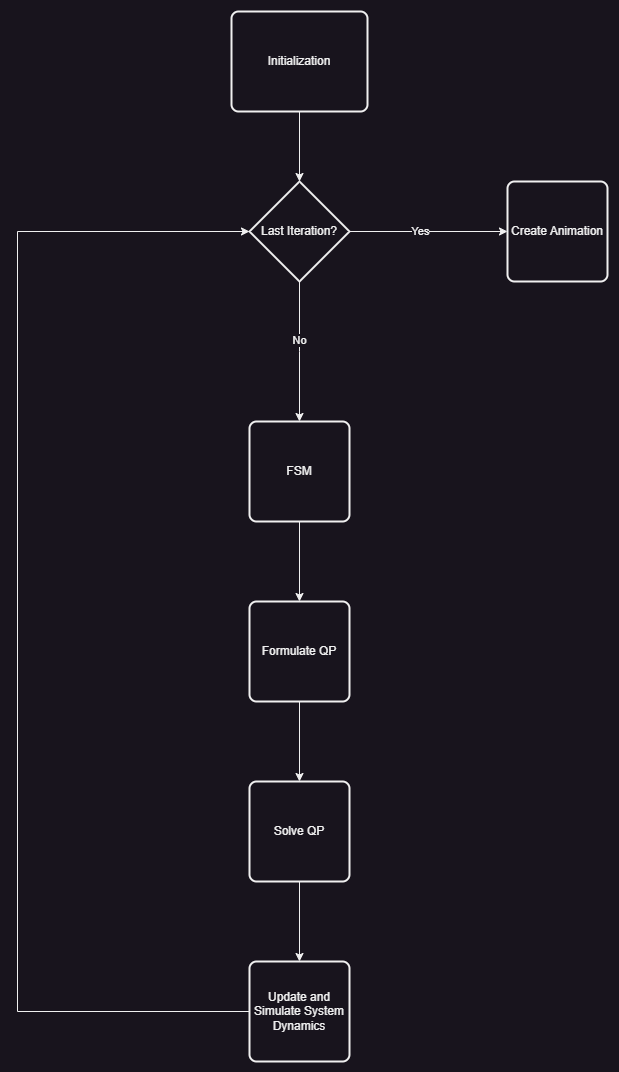

The diagram above was exported from draw.io. Its source (the exported page's mxGraphModel, read from the mxfile embedded in the PNG):
<mxGraphModel dx="574" dy="315" grid="1" gridSize="10" guides="1" tooltips="1" connect="1" arrows="1" fold="1" page="1" pageScale="1" pageWidth="827" pageHeight="1169" math="0" shadow="0">
  <root>
    <mxCell id="0" />
    <mxCell id="1" parent="0" />
    <mxCell id="PJ4_7-Mat80FA9mqTey0-2" value="Initialization" style="rounded=1;whiteSpace=wrap;html=1;absoluteArcSize=1;arcSize=14;strokeWidth=2;" parent="1" vertex="1">
      <mxGeometry x="314" y="150" width="136" height="100" as="geometry" />
    </mxCell>
    <mxCell id="PJ4_7-Mat80FA9mqTey0-3" value="" style="endArrow=classic;html=1;rounded=0;exitX=0.5;exitY=1;exitDx=0;exitDy=0;" parent="1" source="PJ4_7-Mat80FA9mqTey0-2" edge="1">
      <mxGeometry width="50" height="50" relative="1" as="geometry">
        <mxPoint x="370" y="320" as="sourcePoint" />
        <mxPoint x="382" y="320" as="targetPoint" />
      </mxGeometry>
    </mxCell>
    <mxCell id="PJ4_7-Mat80FA9mqTey0-5" style="edgeStyle=orthogonalEdgeStyle;rounded=0;orthogonalLoop=1;jettySize=auto;html=1;" parent="1" source="PJ4_7-Mat80FA9mqTey0-4" edge="1">
      <mxGeometry relative="1" as="geometry">
        <mxPoint x="382" y="560" as="targetPoint" />
      </mxGeometry>
    </mxCell>
    <mxCell id="PJ4_7-Mat80FA9mqTey0-9" value="No" style="edgeLabel;html=1;align=center;verticalAlign=middle;resizable=0;points=[];" parent="PJ4_7-Mat80FA9mqTey0-5" vertex="1" connectable="0">
      <mxGeometry x="-0.1698" relative="1" as="geometry">
        <mxPoint as="offset" />
      </mxGeometry>
    </mxCell>
    <mxCell id="PJ4_7-Mat80FA9mqTey0-6" style="edgeStyle=orthogonalEdgeStyle;rounded=0;orthogonalLoop=1;jettySize=auto;html=1;" parent="1" source="PJ4_7-Mat80FA9mqTey0-4" edge="1">
      <mxGeometry relative="1" as="geometry">
        <mxPoint x="590" y="370" as="targetPoint" />
      </mxGeometry>
    </mxCell>
    <mxCell id="xoApMmZg5tXIhNVgm4x1-1" value="Yes" style="edgeLabel;html=1;align=center;verticalAlign=middle;resizable=0;points=[];" vertex="1" connectable="0" parent="PJ4_7-Mat80FA9mqTey0-6">
      <mxGeometry x="-0.1067" relative="1" as="geometry">
        <mxPoint as="offset" />
      </mxGeometry>
    </mxCell>
    <mxCell id="PJ4_7-Mat80FA9mqTey0-4" value="Last Iteration?" style="strokeWidth=2;html=1;shape=mxgraph.flowchart.decision;whiteSpace=wrap;" parent="1" vertex="1">
      <mxGeometry x="332" y="320" width="100" height="100" as="geometry" />
    </mxCell>
    <mxCell id="PJ4_7-Mat80FA9mqTey0-12" value="" style="edgeStyle=orthogonalEdgeStyle;rounded=0;orthogonalLoop=1;jettySize=auto;html=1;" parent="1" source="PJ4_7-Mat80FA9mqTey0-10" target="PJ4_7-Mat80FA9mqTey0-11" edge="1">
      <mxGeometry relative="1" as="geometry" />
    </mxCell>
    <mxCell id="PJ4_7-Mat80FA9mqTey0-10" value="FSM" style="rounded=1;whiteSpace=wrap;html=1;absoluteArcSize=1;arcSize=14;strokeWidth=2;" parent="1" vertex="1">
      <mxGeometry x="332" y="560" width="100" height="100" as="geometry" />
    </mxCell>
    <mxCell id="PJ4_7-Mat80FA9mqTey0-14" value="" style="edgeStyle=orthogonalEdgeStyle;rounded=0;orthogonalLoop=1;jettySize=auto;html=1;" parent="1" source="PJ4_7-Mat80FA9mqTey0-11" target="PJ4_7-Mat80FA9mqTey0-13" edge="1">
      <mxGeometry relative="1" as="geometry" />
    </mxCell>
    <mxCell id="PJ4_7-Mat80FA9mqTey0-11" value="Formulate QP" style="rounded=1;whiteSpace=wrap;html=1;absoluteArcSize=1;arcSize=14;strokeWidth=2;" parent="1" vertex="1">
      <mxGeometry x="332" y="740" width="100" height="100" as="geometry" />
    </mxCell>
    <mxCell id="PJ4_7-Mat80FA9mqTey0-16" value="" style="edgeStyle=orthogonalEdgeStyle;rounded=0;orthogonalLoop=1;jettySize=auto;html=1;" parent="1" source="PJ4_7-Mat80FA9mqTey0-13" target="PJ4_7-Mat80FA9mqTey0-15" edge="1">
      <mxGeometry relative="1" as="geometry" />
    </mxCell>
    <mxCell id="PJ4_7-Mat80FA9mqTey0-13" value="Solve QP" style="rounded=1;whiteSpace=wrap;html=1;absoluteArcSize=1;arcSize=14;strokeWidth=2;" parent="1" vertex="1">
      <mxGeometry x="332" y="920" width="100" height="100" as="geometry" />
    </mxCell>
    <mxCell id="PJ4_7-Mat80FA9mqTey0-17" style="edgeStyle=orthogonalEdgeStyle;rounded=0;orthogonalLoop=1;jettySize=auto;html=1;entryX=0;entryY=0.5;entryDx=0;entryDy=0;entryPerimeter=0;" parent="1" source="PJ4_7-Mat80FA9mqTey0-15" target="PJ4_7-Mat80FA9mqTey0-4" edge="1">
      <mxGeometry relative="1" as="geometry">
        <mxPoint x="150" y="370" as="targetPoint" />
        <Array as="points">
          <mxPoint x="100" y="1150" />
          <mxPoint x="100" y="370" />
        </Array>
      </mxGeometry>
    </mxCell>
    <mxCell id="PJ4_7-Mat80FA9mqTey0-15" value="Update and Simulate System Dynamics" style="rounded=1;whiteSpace=wrap;html=1;absoluteArcSize=1;arcSize=14;strokeWidth=2;" parent="1" vertex="1">
      <mxGeometry x="332" y="1100" width="100" height="100" as="geometry" />
    </mxCell>
    <mxCell id="PJ4_7-Mat80FA9mqTey0-18" value="Create Animation" style="rounded=1;whiteSpace=wrap;html=1;absoluteArcSize=1;arcSize=14;strokeWidth=2;" parent="1" vertex="1">
      <mxGeometry x="590" y="320" width="100" height="100" as="geometry" />
    </mxCell>
  </root>
</mxGraphModel>